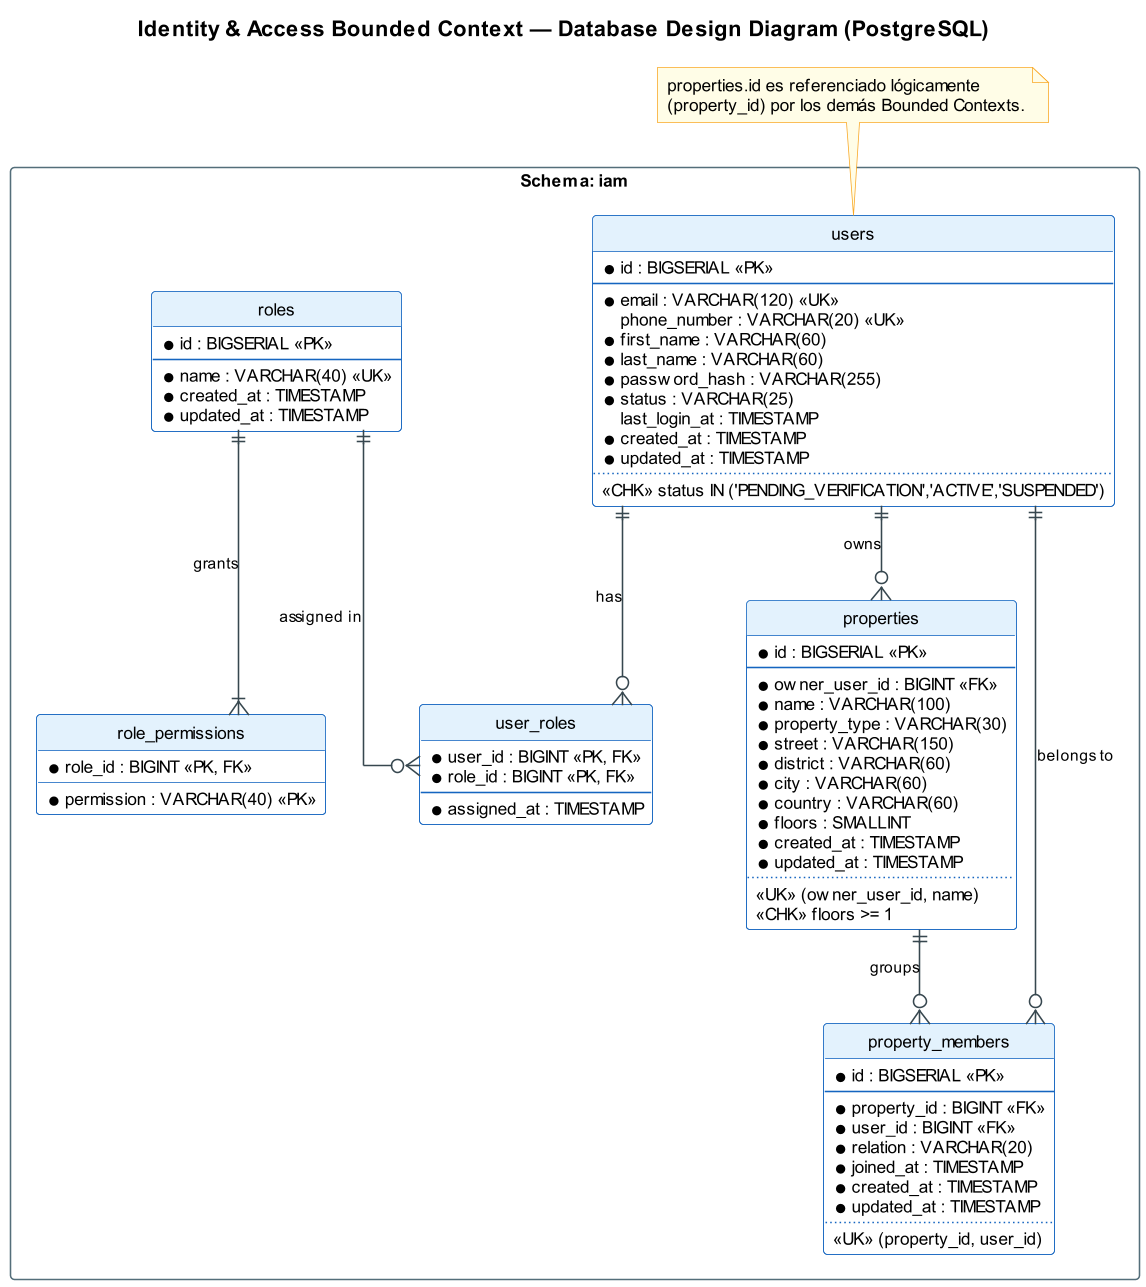

The diagram above was rendered by PlantUML. Its source (embedded in the PNG):
@startuml safecore-identity-access-database-diagram
set separator none
skinparam dpi 150
skinparam shadowing false
skinparam defaultFontName Arial
skinparam defaultFontSize 11
skinparam linetype ortho
skinparam nodesep 60
skinparam ranksep 60
skinparam ArrowColor #37474F
skinparam ArrowFontSize 10
skinparam PackageBorderColor #546E7A
skinparam class {
  BorderColor #1565C0
  BackgroundColor #FFFFFF
  HeaderBackgroundColor #E3F2FD
  BorderColor<<Reference>> #9E9E9E
  BackgroundColor<<Reference>> #FAFAFA
  FontColor<<Reference>> #616161
}
skinparam note {
  BackgroundColor #FFFDE7
  BorderColor #F9A825
}
hide circle
hide empty members

title Identity & Access Bounded Context — Database Design Diagram (PostgreSQL)

package "Schema: iam" <<Rectangle>> {
  entity "users" as u {
    * id : BIGSERIAL <<PK>>
    --
    * email : VARCHAR(120) <<UK>>
      phone_number : VARCHAR(20) <<UK>>
    * first_name : VARCHAR(60)
    * last_name : VARCHAR(60)
    * password_hash : VARCHAR(255)
    * status : VARCHAR(25)
      last_login_at : TIMESTAMP
    * created_at : TIMESTAMP
    * updated_at : TIMESTAMP
    ..
    <<CHK>> status IN ('PENDING_VERIFICATION','ACTIVE','SUSPENDED')
  }

  entity "roles" as r {
    * id : BIGSERIAL <<PK>>
    --
    * name : VARCHAR(40) <<UK>>
    * created_at : TIMESTAMP
    * updated_at : TIMESTAMP
  }

  entity "user_roles" as ur {
    * user_id : BIGINT <<PK, FK>>
    * role_id : BIGINT <<PK, FK>>
    --
    * assigned_at : TIMESTAMP
  }

  entity "role_permissions" as rp {
    * role_id : BIGINT <<PK, FK>>
    * permission : VARCHAR(40) <<PK>>
  }

  entity "properties" as p {
    * id : BIGSERIAL <<PK>>
    --
    * owner_user_id : BIGINT <<FK>>
    * name : VARCHAR(100)
    * property_type : VARCHAR(30)
    * street : VARCHAR(150)
    * district : VARCHAR(60)
    * city : VARCHAR(60)
    * country : VARCHAR(60)
    * floors : SMALLINT
    * created_at : TIMESTAMP
    * updated_at : TIMESTAMP
    ..
    <<UK>> (owner_user_id, name)
    <<CHK>> floors >= 1
  }

  entity "property_members" as pm {
    * id : BIGSERIAL <<PK>>
    --
    * property_id : BIGINT <<FK>>
    * user_id : BIGINT <<FK>>
    * relation : VARCHAR(20)
    * joined_at : TIMESTAMP
    * created_at : TIMESTAMP
    * updated_at : TIMESTAMP
    ..
    <<UK>> (property_id, user_id)
  }
}

u ||--o{ ur : "has"
r ||--o{ ur : "assigned in"
r ||--|{ rp : "grants"
u ||--o{ p : "owns"
p ||--o{ pm : "groups"
u ||--o{ pm : "belongs to"

note top of u
  properties.id es referenciado lógicamente
  (property_id) por los demás Bounded Contexts.
end note

@enduml